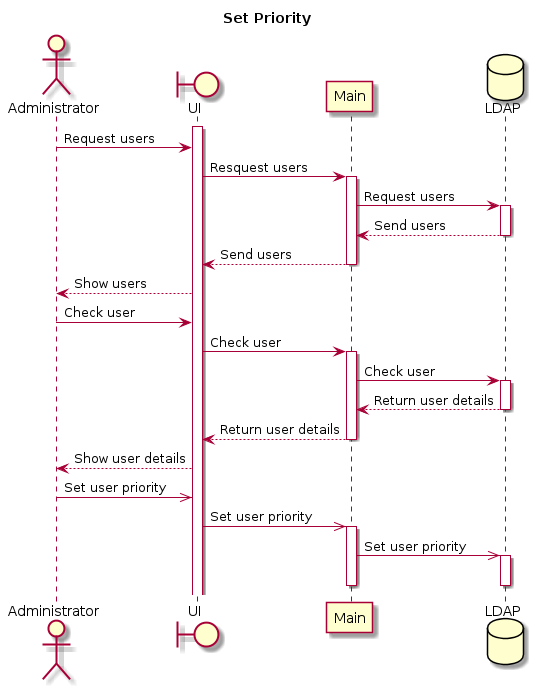

The diagram above was rendered by PlantUML. Its source (embedded in the PNG):
@startuml

title Set Priority

actor Administrator
boundary UI
activate UI
participant Main
database LDAP

Administrator -> UI: Request users
UI -> Main: Resquest users
activate Main
Main -> LDAP: Request users
activate LDAP
LDAP --> Main: Send users
deactivate LDAP
Main --> UI: Send users
deactivate Main
UI --> Administrator: Show users

Administrator -> UI: Check user
UI -> Main: Check user
activate Main
Main -> LDAP: Check user
activate LDAP
LDAP --> Main: Return user details
deactivate LDAP
Main --> UI: Return user details
deactivate Main
UI --> Administrator: Show user details

Administrator ->> UI: Set user priority
UI ->> Main: Set user priority
activate Main
Main ->> LDAP: Set user priority
activate LDAP
deactivate LDAP
deactivate Main
@enduml